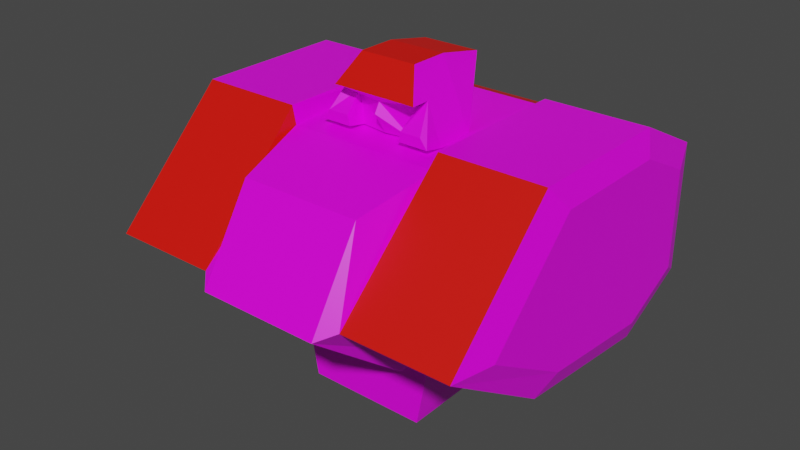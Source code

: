 # Source: mech_body3.blend  (saved by Blender 3.3.6; exported with 4.5.12 LTS)
import bpy
from mathutils import Matrix  # noqa: F401  (used for matrix-valued properties, if any)

bpy.ops.wm.read_factory_settings(use_empty=True)
scene = bpy.context.scene
scene.name = 'Scene'

# ---- collections
col_body3 = bpy.data.collections.new('body3'); scene.collection.children.link(col_body3)

# ---- images (referenced by path relative to the original .blend; pixels are not part of the script)
import os
ASSET_DIR = os.environ.get("B2B_ASSET_DIR", "")  # directory of the original .blend (textures are referenced by path, not embedded)
HERE = os.path.dirname(os.path.abspath(__file__))  # packed textures are extracted next to this script under _unpacked/

def load_image(name, relpath, width, height, colorspace="sRGB"):
    """Load a texture the original file referenced (path relative to the .blend, or extracted next to this script)."""
    p = next((c for c in (os.path.join(HERE, relpath), os.path.join(ASSET_DIR, relpath)) if relpath and os.path.exists(c)), "")
    if p:
        img = bpy.data.images.load(p, check_existing=True)
        img.name = name
    else:  # same state as the original file: an image datablock whose file is absent (Cycles renders it pink)
        img = bpy.data.images.new(name, width, height)
        img.source = "FILE"
        img.filepath = "//" + (relpath or name)
    img.colorspace_settings.name = colorspace
    return img
img_tex_body03_png = load_image('tex_body03.png', 'tex_body03.png', 1024, 1024, 'sRGB')

# ---- materials (node trees are filled in below, after node groups)
mat_mat_body = bpy.data.materials.new('mat_body')
mat_mat_body.alpha_threshold = 0.0
mat_mat_body.use_backface_culling = True
mat_mat_body.use_transparent_shadow = False
mat_mat_body.line_color = (0.0, 0.0, 0.0, 1.0)
mat_mat_team = bpy.data.materials.new('mat_team')
mat_mat_team.use_backface_culling = True
mat_mat_team.use_transparent_shadow = False

# ---- material node trees
mat_mat_body.use_nodes = True; mat_mat_body.node_tree.nodes.clear()
_N = mat_mat_body.node_tree.nodes; _L = mat_mat_body.node_tree.links
n0 = _N.new('ShaderNodeOutputMaterial'); n0.name = 'Material Output'; n0.location = (300, 300)
n1 = _N.new('ShaderNodeBsdfPrincipled'); n1.name = 'Principled BSDF'; n1.location = (10, 300)
n1.distribution = 'GGX'
n1.subsurface_method = 'BURLEY'
n1.inputs[2].default_value = 0.4
n1.inputs[3].default_value = 1.45
n1.inputs[27].default_value = (0.0, 0.0, 0.0, 1.0)
n1.inputs[28].default_value = 1.0
n2 = _N.new('ShaderNodeTexImage'); n2.name = 'Image Texture.001'; n2.location = (-254, 300)
n2.image = img_tex_body03_png
n2.interpolation = 'Closest'
_L.new(n1.outputs[0], n0.inputs[0])
_L.new(n2.outputs[0], n1.inputs[0])
n0.is_active_output = True
mat_mat_team.use_nodes = True; mat_mat_team.node_tree.nodes.clear()
_N = mat_mat_team.node_tree.nodes; _L = mat_mat_team.node_tree.links
n0 = _N.new('ShaderNodeBsdfPrincipled'); n0.name = 'Principled BSDF'; n0.location = (10, 300)
n0.distribution = 'GGX'
n0.subsurface_method = 'BURLEY'
n0.inputs[0].default_value = (0.8, 0.004458, 0.0, 1.0)
n0.inputs[3].default_value = 1.45
n0.inputs[27].default_value = (0.0, 0.0, 0.0, 1.0)
n0.inputs[28].default_value = 1.0
n1 = _N.new('ShaderNodeOutputMaterial'); n1.name = 'Material Output'; n1.location = (300, 300)
_L.new(n0.outputs[0], n1.inputs[0])
n1.is_active_output = True

# ---- world
world_world = bpy.data.worlds.new('World'); scene.world = world_world
world_world.use_nodes = True; world_world.node_tree.nodes.clear()
_N = world_world.node_tree.nodes; _L = world_world.node_tree.links
n0 = _N.new('ShaderNodeOutputWorld'); n0.name = 'World Output'; n0.location = (300, 300)
n1 = _N.new('ShaderNodeBackground'); n1.name = 'Background'; n1.location = (10, 300)
n1.inputs[0].default_value = (0.05088, 0.05088, 0.05088, 1.0)
_L.new(n1.outputs[0], n0.inputs[0])
n0.is_active_output = True
world_world.color = (0.05088, 0.05088, 0.05088)
world_world.use_sun_shadow = False
world_world.sun_shadow_jitter_overblur = 0.0

# ---- meshes
me_body = bpy.data.meshes.new('body')
me_body.from_pydata([(-0.48, 0.4115, 0.2917), (0.48, 0.4115, 0.2917), (-0.48, 0.4115, 0.6279), (0.48, 0.4115, 0.6279), (-0.48, 0.2115, 0.1917), (0.48, 0.2115, 0.1917), (-0.48, 0.2115, 0.7279), (0.48, 0.2115, 0.7279), (-0.48, -0.1885, 0.2317), (0.48, -0.1885, 0.2317), (-0.48, -0.1885, 0.7279), (0.48, -0.1885, 0.7279), (-0.48, -0.4885, 0.4279), (0.48, -0.4885, 0.4279), (0.504, 0.3401, 0.3328), (0.504, 0.3401, 0.5891), (0.504, 0.1801, 0.2528), (0.504, 0.1801, 0.6691), (0.504, -0.1399, 0.2848), (0.504, -0.1399, 0.6691), (0.504, -0.3799, 0.4291), (-0.504, 0.3401, 0.3328), (-0.504, 0.3401, 0.5891), (-0.504, 0.1801, 0.2528), (-0.504, 0.1801, 0.6691), (-0.504, -0.1399, 0.2848), (-0.504, -0.1399, 0.6691), (-0.504, -0.3799, 0.4291), (-0.2, 0.4115, 0.2917), (0.2, 0.4115, 0.2917), (0.2, 0.4115, 0.6279), (-0.2, 0.4115, 0.6279), (-0.2, 0.2115, 0.1917), (0.2, 0.2115, 0.1917), (0.2, 0.2115, 0.71), (-0.2, 0.2115, 0.71), (-0.2, -0.1885, 0.2317), (0.2, -0.1885, 0.2317), (0.2, -0.1885, 0.6817), (-0.2, -0.1885, 0.6817), (-0.2, -0.4885, 0.4279), (0.2, -0.4885, 0.4279), (-0.16, -0.2485, 0.1917), (0.16, -0.2485, 0.1917), (0.16, -0.3885, 0.6317), (-0.16, -0.3885, 0.6317), (-0.16, -0.5285, 0.4079), (0.16, -0.5285, 0.4079), (-0.16, 0.2115, 0.01378), (0.16, 0.2115, 0.01378), (-0.16, -0.1885, 0.01378), (0.16, -0.1885, 0.01378), (-0.15, 0.0004054, 0.6899), (0.15, 0.0004054, 0.6899), (-0.075, 0.0004054, 0.8632), (0.075, 0.0004054, 0.8632), (-0.015, 0.2004, 0.7899), (0.015, 0.2004, 0.7899), (-0.075, 0.1254, 0.8382), (0.075, 0.1254, 0.8382), (-0.15, -0.09959, 0.6899), (0.15, -0.09959, 0.6899), (-0.075, -0.09959, 0.8632), (0.075, -0.09959, 0.8632), (-0.1125, -0.09959, 0.7899), (-0.07, -0.09959, 0.6899), (0.07, -0.09959, 0.6899), (-0.084, -0.09959, 0.7699), (0.084, -0.09959, 0.7699), (0.1125, -0.1496, 0.7899), (-2.175e-10, -0.1296, 0.7699), (-2.175e-10, -0.1096, 0.6899), (-0.1125, -0.1496, 0.7899), (0.084, -0.1496, 0.7899), (-0.084, -0.1496, 0.7899), (-0.15, -0.1496, 0.6999), (0.07, -0.1496, 0.6999), (0.15, -0.1496, 0.6999), (0.1125, -0.09959, 0.7899), (-0.07, -0.1496, 0.6999), (-0.1312, -0.1496, 0.7249), (0.1312, -0.1496, 0.7249), (-0.077, -0.1496, 0.7249), (0.077, -0.1496, 0.7249), (-2.175e-10, -0.1446, 0.7449), (-0.21, 0.2115, 0.7279), (-0.21, -0.1885, 0.7279), (0.21, 0.2115, 0.7279), (0.21, -0.1885, 0.7279)], [], [(29, 30, 3, 1), (6, 2, 22, 24), (5, 1, 14, 16), (2, 0, 21, 22), (31, 2, 6, 85, 35), (29, 1, 5, 33), (39, 86, 10, 12, 40), (85, 6, 10, 86), (33, 5, 9, 37), (1, 3, 15, 14), (37, 9, 13, 41), (11, 13, 20, 19), (8, 12, 27, 25), (17, 19, 20, 18, 16, 14, 15), (7, 11, 19, 17), (13, 9, 18, 20), (9, 5, 16, 18), (3, 7, 17, 15), (22, 21, 23, 25, 27, 26, 24), (4, 8, 25, 23), (12, 10, 26, 27), (0, 4, 23, 21), (10, 6, 24, 26), (8, 36, 40, 12), (38, 39, 45, 44), (4, 32, 36, 8), (33, 37, 51, 49), (87, 34, 38, 88), (34, 35, 39, 38), (11, 88, 38, 41, 13), (37, 41, 47, 43), (0, 28, 32, 4), (28, 29, 33, 32), (3, 30, 34, 87, 7), (30, 31, 35, 34), (0, 2, 31, 28), (28, 31, 30, 29), (42, 43, 47, 46), (44, 45, 46, 47), (41, 38, 44, 47), (36, 37, 43, 42), (40, 36, 42, 46), (39, 40, 46, 45), (48, 49, 51, 50), (37, 36, 50, 51), (32, 33, 49, 48), (36, 32, 48, 50), (55, 63, 78, 61, 53), (56, 58, 59, 57), (54, 58, 52), (58, 56, 52), (55, 59, 58, 54), (52, 56, 57, 53), (78, 69, 73, 68), (52, 60, 64, 62, 54), (54, 62, 63, 55), (61, 77, 76, 66), (71, 66, 68, 70, 84), (72, 74, 73, 69, 63, 62), (64, 72, 62), (67, 74, 72, 64), (63, 69, 78), (67, 70, 74), (65, 71, 84, 70, 67), (83, 81, 78, 68), (80, 82, 67, 64), (67, 82, 79, 65), (65, 79, 75, 60), (60, 75, 80, 64), (78, 81, 77, 61), (66, 76, 83, 68), (75, 79, 82, 80), (76, 77, 81, 83), (7, 87, 88, 11), (35, 85, 86, 39), (55, 53, 59), (59, 53, 57), (68, 73, 70), (74, 70, 73)])
me_body.polygons.foreach_set('material_index', [0, 0, 0, 0, 1, 0, 1, 0, 0, 0, 0, 0, 0, 0, 0, 0, 0, 0, 0, 0, 0, 0, 0, 0, 0, 0, 0, 0, 0, 1, 0, 0, 0, 1, 1, 0, 0, 0, 0, 0, 0, 0, 0, 0, 0, 0, 0, 0, 1, 0, 1, 1, 0, 0, 0, 1, 0, 0, 1, 0, 0, 0, 0, 0, 0, 0, 0, 0, 0, 0, 0, 0, 0, 0, 0, 0, 1, 0, 0])
_uv = me_body.uv_layers.new(name='UVMap')
_uv.uv.foreach_set('vector', [0.1764, 0.9907, 0.1734, 0.8878, 0.2591, 0.8853, 0.2621, 0.9882, 0.11, 0.4353, 0.112, 0.3668, 0.1333, 0.3817, 0.1317, 0.4365, 0.2612, 0.3319, 0.2628, 0.2634, 0.2848, 0.2779, 0.2835, 0.3326, 0.112, 0.3668, 0.1151, 0.264, 0.1378, 0.2772, 0.1354, 0.3556, 0.02634, 0.3643, 0.112, 0.3668, 0.11, 0.4353, 0.02737, 0.4328, 0.02161, 0.4303, 0.1771, 0.2614, 0.2628, 0.2634, 0.2612, 0.3319, 0.1755, 0.3299, 0.02026, 0.5693, 0.02374, 0.5552, 0.1064, 0.5577, 0.1088, 0.6875, 0.02307, 0.6895, 0.02737, 0.4328, 0.11, 0.4353, 0.1064, 0.5577, 0.02374, 0.5552, 0.1755, 0.3299, 0.2612, 0.3319, 0.2584, 0.4549, 0.1727, 0.4529, 0.2621, 0.9882, 0.2591, 0.8853, 0.2825, 0.8965, 0.2848, 0.9749, 0.1727, 0.4529, 0.2584, 0.4549, 0.2558, 0.5646, 0.1701, 0.5626, 0.2534, 0.6945, 0.2558, 0.5646, 0.2797, 0.5888, 0.2778, 0.6927, 0.1113, 0.7973, 0.1088, 0.6875, 0.1293, 0.7147, 0.1344, 0.8003, 0.4748, 0.6278, 0.3768, 0.6278, 0.3033, 0.5543, 0.3768, 0.5102, 0.4748, 0.5004, 0.5237, 0.5249, 0.5237, 0.6033, 0.257, 0.8169, 0.2534, 0.6945, 0.2733, 0.7088, 0.2762, 0.8067, 0.2558, 0.5646, 0.2584, 0.4549, 0.2814, 0.4519, 0.2763, 0.5375, 0.2584, 0.4549, 0.2612, 0.3319, 0.2801, 0.3437, 0.2778, 0.4422, 0.2591, 0.8853, 0.257, 0.8169, 0.2787, 0.8157, 0.2803, 0.8704, 0.4063, 0.4818, 0.3278, 0.4818, 0.3033, 0.4329, 0.3131, 0.3349, 0.3573, 0.2614, 0.4307, 0.3349, 0.4307, 0.4329, 0.1142, 0.9203, 0.1113, 0.7973, 0.1308, 0.81, 0.1331, 0.9084, 0.1088, 0.6875, 0.1064, 0.5577, 0.1308, 0.5595, 0.1327, 0.6633, 0.1158, 0.9887, 0.1142, 0.9203, 0.1365, 0.9195, 0.1378, 0.9743, 0.1064, 0.5577, 0.11, 0.4353, 0.1292, 0.4455, 0.1263, 0.5434, 0.1113, 0.7973, 0.02563, 0.7993, 0.02307, 0.6895, 0.1088, 0.6875, 0.6353, 0.1873, 0.6353, 0.06485, 0.6984, 0.07709, 0.6984, 0.1751, 0.1142, 0.9203, 0.02851, 0.9223, 0.02563, 0.7993, 0.1113, 0.7973, 0.2205, 0.2309, 0.09803, 0.2429, 0.09806, 0.1751, 0.2205, 0.1751, 0.1744, 0.8193, 0.1681, 0.8195, 0.1563, 0.6973, 0.1708, 0.6969, 0.5126, 0.1873, 0.5126, 0.06485, 0.6353, 0.06485, 0.6353, 0.1873, 0.2534, 0.6945, 0.1708, 0.6969, 0.1673, 0.6829, 0.1701, 0.5626, 0.2558, 0.5646, 0.8947, 0.1993, 0.7852, 0.1924, 0.7792, 0.1751, 0.8875, 0.1751, 0.1158, 0.9887, 0.0301, 0.9907, 0.02851, 0.9223, 0.1142, 0.9203, 0.3434, 0.06485, 0.3434, 0.1873, 0.275, 0.1873, 0.275, 0.06485, 0.2591, 0.8853, 0.1734, 0.8878, 0.1686, 0.8218, 0.1744, 0.8193, 0.257, 0.8169, 0.4464, 0.1873, 0.4464, 0.06485, 0.5126, 0.06485, 0.5126, 0.1873, 0.1151, 0.264, 0.112, 0.3668, 0.02634, 0.3643, 0.02939, 0.2614, 0.3434, 0.06485, 0.4464, 0.06485, 0.4464, 0.1873, 0.3434, 0.1873, 0.8875, 0.07709, 0.8875, 0.1751, 0.7792, 0.1751, 0.7792, 0.07709, 0.6984, 0.1751, 0.6984, 0.07709, 0.7792, 0.07709, 0.7792, 0.1751, 0.7676, 0.1892, 0.6508, 0.2183, 0.6984, 0.1751, 0.7792, 0.1751, 0.03134, 0.06485, 0.03134, 0.1873, 0.009266, 0.1751, 0.009266, 0.07709, 0.7852, 0.05972, 0.8947, 0.05289, 0.8875, 0.07709, 0.7792, 0.07709, 0.6508, 0.0339, 0.7676, 0.06292, 0.7792, 0.07709, 0.6984, 0.07709, 0.2205, 0.07709, 0.2205, 0.1751, 0.09806, 0.1751, 0.09806, 0.07709, 0.03134, 0.1873, 0.03134, 0.06485, 0.09806, 0.07709, 0.09806, 0.1751, 0.275, 0.06485, 0.275, 0.1873, 0.2205, 0.1751, 0.2205, 0.07709, 0.09803, 0.009266, 0.2205, 0.02127, 0.2205, 0.07709, 0.09806, 0.07709, 0.5836, 0.4183, 0.5836, 0.4489, 0.5584, 0.4489, 0.5257, 0.4488, 0.5258, 0.4182, 0.4493, 0.2913, 0.4766, 0.2729, 0.4766, 0.3188, 0.4493, 0.3005, 0.5072, 0.3948, 0.5002, 0.4332, 0.4494, 0.3949, 0.5002, 0.4332, 0.4892, 0.4642, 0.4494, 0.3949, 0.5156, 0.3188, 0.4766, 0.3188, 0.4766, 0.2729, 0.5156, 0.2729, 0.6706, 0.4407, 0.6022, 0.3993, 0.6022, 0.3902, 0.6706, 0.3488, 0.6307, 0.5734, 0.6155, 0.5712, 0.6168, 0.5626, 0.6332, 0.5631, 0.4494, 0.3949, 0.4493, 0.3643, 0.482, 0.3642, 0.5072, 0.3642, 0.5072, 0.3948, 0.5156, 0.2729, 0.5462, 0.2729, 0.5462, 0.3188, 0.5156, 0.3188, 0.597, 0.607, 0.5824, 0.6164, 0.5758, 0.597, 0.5823, 0.5841, 0.5819, 0.5598, 0.5823, 0.5841, 0.5543, 0.5899, 0.5536, 0.561, 0.5623, 0.5606, 0.5734, 0.2614, 0.5734, 0.2701, 0.5734, 0.3216, 0.5734, 0.3303, 0.5462, 0.3188, 0.5462, 0.2729, 0.482, 0.3642, 0.482, 0.3489, 0.5072, 0.3642, 0.6332, 0.5107, 0.6168, 0.5112, 0.6155, 0.5025, 0.6307, 0.5004, 0.5836, 0.4489, 0.5584, 0.4642, 0.5584, 0.4489, 0.6332, 0.5107, 0.6254, 0.5369, 0.6168, 0.5112, 0.5802, 0.5355, 0.5819, 0.5598, 0.5623, 0.5606, 0.5536, 0.561, 0.5519, 0.532, 0.5709, 0.5971, 0.5711, 0.6124, 0.546, 0.5985, 0.5543, 0.5899, 0.5659, 0.5069, 0.5684, 0.5229, 0.5519, 0.532, 0.5423, 0.5245, 0.5519, 0.532, 0.5684, 0.5229, 0.5737, 0.5225, 0.5802, 0.5355, 0.5802, 0.5355, 0.5737, 0.5225, 0.5766, 0.5004, 0.597, 0.5087, 0.4493, 0.3643, 0.4517, 0.3488, 0.4613, 0.3488, 0.482, 0.3642, 0.5584, 0.4489, 0.5377, 0.4642, 0.5282, 0.4642, 0.5257, 0.4488, 0.5823, 0.5841, 0.5758, 0.597, 0.5709, 0.5971, 0.5543, 0.5899, 0.5766, 0.5004, 0.5737, 0.5225, 0.5684, 0.5229, 0.5659, 0.5069, 0.5758, 0.597, 0.5824, 0.6164, 0.5711, 0.6124, 0.5709, 0.5971, 0.257, 0.8169, 0.1744, 0.8193, 0.1708, 0.6969, 0.2534, 0.6945, 0.02109, 0.4326, 0.02737, 0.4328, 0.02374, 0.5552, 0.009266, 0.5548, 0.5836, 0.4183, 0.5258, 0.4182, 0.5767, 0.3799, 0.5767, 0.3799, 0.5258, 0.4182, 0.5657, 0.3488, 0.6332, 0.5631, 0.6168, 0.5626, 0.6254, 0.5369, 0.6168, 0.5112, 0.6254, 0.5369, 0.6168, 0.5626])
me_body.materials.append(mat_mat_body)
me_body.materials.append(mat_mat_team)
me_body.use_remesh_fix_poles = True
me_body.use_remesh_preserve_attributes = False
me_body.use_mirror_vertex_groups = False
me_body.use_paint_bone_selection = False
me_body.use_paint_mask = True
me_body.update()
arm_armature_001 = bpy.data.armatures.new('Armature.001')  # bones are not reproduced

# ---- objects
ob_body = bpy.data.objects.new('body', me_body)
ob_armature = bpy.data.objects.new('Armature', arm_armature_001)

# ---- transforms, parenting, visibility, modifiers, constraints
ob_body.parent = ob_armature
ob_body.location = (0.0, 0.0, 0.0)
ob_body.lineart.crease_threshold = 0.0
_vg = ob_body.vertex_groups.new(name='body')
_vg.add([0, 1, 2, 3, 4, 5, 6, 7, 8, 9, 10, 11, 12, 13, 14, 15, 16, 17, 18, 19, 20, 21, 22, 23, 24, 25, 26, 27, 28, 29, 30, 31, 32, 33, 34, 35, 36, 37, 38, 39, 40, 41, 42, 43, 44, 45, 46, 47, 48, 49, 50, 51, 85, 86, 87, 88], 1.0, 'REPLACE')
_vg = ob_body.vertex_groups.new(name='head')
_vg.add([52, 53, 54, 55, 56, 57, 58, 59, 60, 61, 62, 63, 64, 65, 66, 67, 68, 69, 70, 71, 72, 73, 74, 75, 76, 77, 78, 79, 80, 81, 82, 83, 84], 1.0, 'REPLACE')
_vg = ob_body.vertex_groups.new(name='arm.l')
_vg = ob_body.vertex_groups.new(name='arm.r')
_vg = ob_body.vertex_groups.new(name='pack')
_m = ob_body.modifiers.new('Armature', 'ARMATURE')
_m.object = ob_armature
ob_armature.location = (0.0, 0.0, 0.0)
ob_armature.show_in_front = True
ob_armature.lineart.crease_threshold = 0.0

# ---- collection membership
col_body3.objects.link(ob_body)
col_body3.objects.link(ob_armature)

# ---- scene / render settings (as saved in the file)
scene.frame_start = 1; scene.frame_end = 250; scene.frame_set(1)
scene.render.engine = 'BLENDER_EEVEE_NEXT'
scene.render.fps = 30
scene.cycles.use_denoising = False
scene.cycles.samples = 128
scene.cycles.sampling_pattern = 'TABULATED_SOBOL'
scene.cycles.use_adaptive_sampling = False
scene.cycles.use_light_tree = False
scene.view_settings.view_transform = 'Filmic'
bpy.context.view_layer.update()

# ---- added for rendering (the .blend has no active camera and no usable light): camera, sun
cam_auto = bpy.data.cameras.new('AutoCamera')
cam_auto.lens = 50.0
cam_auto.sensor_width = 36.0
cam_auto.clip_end = 1000.0
ob_auto_camera = bpy.data.objects.new('AutoCamera', cam_auto)
scene.collection.objects.link(ob_auto_camera)
ob_auto_camera.location = (1.49794, -1.85599, 1.63684)
ob_auto_camera.rotation_euler = (1.09748, -7.21219e-08, 0.694738)
scene.camera = ob_auto_camera
light_auto_sun = bpy.data.lights.new('AutoSun', 'SUN')
light_auto_sun.energy = 3.0
light_auto_sun.angle = 0.0523599
ob_auto_sun = bpy.data.objects.new('AutoSun', light_auto_sun)
scene.collection.objects.link(ob_auto_sun)
ob_auto_sun.rotation_euler = (0.872665, 0.174533, 0.523599)
bpy.context.view_layer.update()
